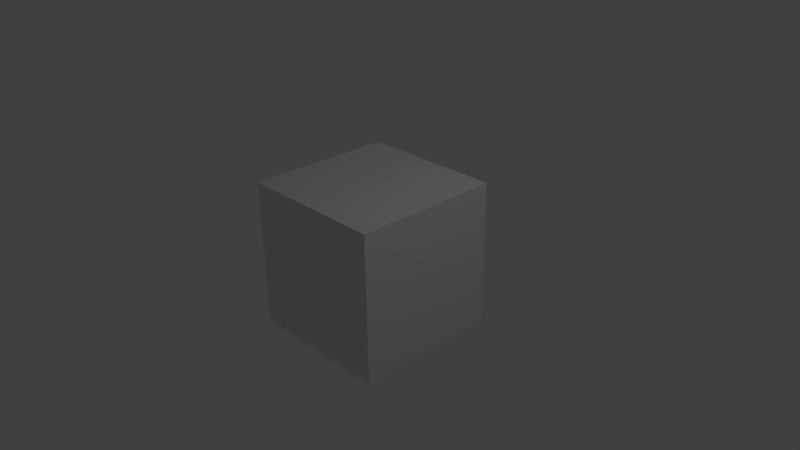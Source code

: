 # Source: bridge.blend  (saved by Blender 2.74.0; exported with 4.5.12 LTS)
import bpy
from mathutils import Matrix  # noqa: F401  (used for matrix-valued properties, if any)

bpy.ops.wm.read_factory_settings(use_empty=True)
scene = bpy.context.scene
scene.name = 'Scene'

# ---- collections
col_collection_1 = bpy.data.collections.new('Collection 1'); scene.collection.children.link(col_collection_1)

# ---- materials (node trees are filled in below, after node groups)
mat_material = bpy.data.materials.new('Material')
mat_material.alpha_threshold = 0.0
mat_material.use_transparent_shadow = False
mat_material.roughness = 0.5
mat_material.line_color = (0.0, 0.0, 0.0, 1.0)

# ---- material node trees

# ---- world
world_world = bpy.data.worlds.new('World'); scene.world = world_world
world_world.color = (0.05088, 0.05088, 0.05088)
world_world.use_sun_shadow = False
world_world.sun_shadow_jitter_overblur = 0.0
world_world.cycles.sampling_method = 'MANUAL'
world_world.cycles.sample_map_resolution = 256

# ---- cameras
cam_camera = bpy.data.cameras.new('Camera')
cam_camera.clip_end = 100.0
cam_camera.lens = 35.0
cam_camera.sensor_width = 32.0
cam_camera.sensor_height = 18.0
cam_camera.ortho_scale = 7.314
cam_camera.dof.focus_distance = 0.0
cam_camera.dof.aperture_fstop = 128.0

# ---- lights
light_lamp = bpy.data.lights.new('Lamp', 'POINT')
light_lamp.transmission_factor = 0.0
light_lamp.cutoff_distance = 30.0
light_lamp.energy = 100.0
light_lamp.shadow_buffer_clip_start = 1.001
light_lamp.shadow_soft_size = 0.1
light_lamp.shadow_maximum_resolution = 0.006
light_lamp.use_absolute_resolution = True
light_lamp.cycles.use_multiple_importance_sampling = False

# ---- meshes
me_cube = bpy.data.meshes.new('Cube')
me_cube.from_pydata([(1.0, 1.0, -1.0), (1.0, -1.0, -1.0), (-1.0, -1.0, -1.0), (-1.0, 1.0, -1.0), (1.0, 1.0, 1.0), (1.0, -1.0, 1.0), (-1.0, -1.0, 1.0), (-1.0, 1.0, 1.0)], [], [(0, 1, 2, 3), (4, 7, 6, 5), (0, 4, 5, 1), (1, 5, 6, 2), (2, 6, 7, 3), (4, 0, 3, 7)])
me_cube.materials.append(mat_material)
me_cube.use_remesh_preserve_volume = False
me_cube.use_remesh_preserve_attributes = False
me_cube.use_mirror_vertex_groups = False
me_cube.update()

# ---- objects
ob_cube = bpy.data.objects.new('Cube', me_cube)
ob_lamp = bpy.data.objects.new('Lamp', light_lamp)
ob_camera = bpy.data.objects.new('Camera', cam_camera)

# ---- transforms, parenting, visibility, modifiers, constraints
ob_cube.location = (0.0, 0.0, 0.0)
ob_cube.lock_rotations_4d = False
ob_cube.empty_display_type = 'ARROWS'
ob_cube.lineart.crease_threshold = 0.0
ob_lamp.location = (4.076, 1.005, 5.904)
ob_lamp.rotation_euler = (0.6503, 0.05522, 1.866)
ob_lamp.lock_rotations_4d = False
ob_lamp.empty_display_type = 'ARROWS'
ob_lamp.color = (0.0, 0.0, 0.0, 0.0)
ob_lamp.lineart.crease_threshold = 0.0
ob_camera.location = (7.481, -6.508, 5.344)
ob_camera.rotation_euler = (1.109, 0.01082, 0.8149)
ob_camera.lock_rotations_4d = False
ob_camera.empty_display_type = 'ARROWS'
ob_camera.color = (0.0, 0.0, 0.0, 0.0)
ob_camera.display_type = 'WIRE'
ob_camera.lineart.crease_threshold = 0.0

# ---- collection membership
col_collection_1.objects.link(ob_cube)
col_collection_1.objects.link(ob_lamp)
col_collection_1.objects.link(ob_camera)

# ---- scene / render settings (as saved in the file)
scene.camera = ob_camera
scene.frame_start = 1; scene.frame_end = 250; scene.frame_set(1)
scene.render.engine = 'BLENDER_EEVEE_NEXT'
scene.render.resolution_percentage = 50
scene.render.dither_intensity = 0.0
scene.cycles.use_denoising = False
scene.cycles.samples = 10
scene.cycles.sampling_pattern = 'TABULATED_SOBOL'
scene.cycles.light_sampling_threshold = 0.0
scene.cycles.use_adaptive_sampling = False
scene.cycles.use_light_tree = False
scene.cycles.blur_glossy = 0.0
scene.cycles.pixel_filter_type = 'GAUSSIAN'
scene.cycles.sample_clamp_indirect = 0.0
scene.view_settings.view_transform = 'Standard'
bpy.context.view_layer.update()
